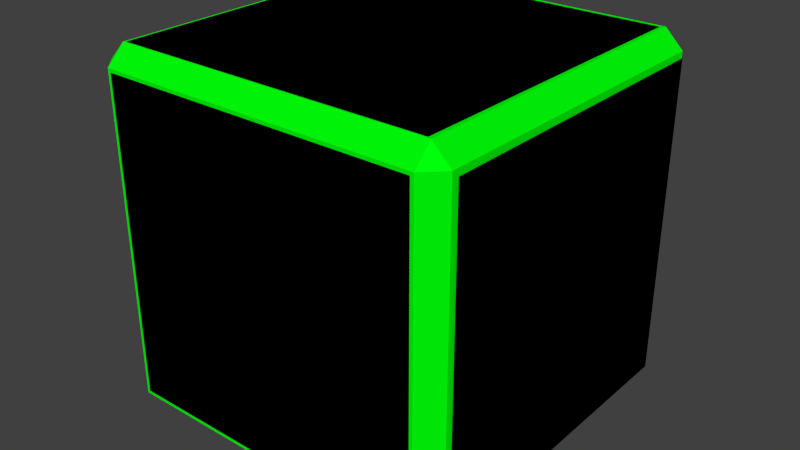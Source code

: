 # Source: Cube.blend  (saved by Blender 2.92.15; exported with 4.5.12 LTS)
import bpy
from mathutils import Matrix  # noqa: F401  (used for matrix-valued properties, if any)

bpy.ops.wm.read_factory_settings(use_empty=True)
scene = bpy.context.scene
scene.name = 'Scene'

# ---- collections
col_collection_1 = bpy.data.collections.new('Collection 1'); scene.collection.children.link(col_collection_1)

# ---- materials (node trees are filled in below, after node groups)
mat_material_001 = bpy.data.materials.new('Material.001')
mat_material_001.alpha_threshold = 0.0
mat_material_001.use_transparent_shadow = False
mat_material_001.diffuse_color = (0.0, 0.0, 0.0, 1.0)
mat_material_001.roughness = 0.5
mat_material = bpy.data.materials.new('Material')
mat_material.alpha_threshold = 0.0
mat_material.use_transparent_shadow = False
mat_material.diffuse_color = (0.0, 1.0, 0.003211, 1.0)
mat_material.roughness = 0.5
mat_material.line_color = (0.0, 0.0, 0.0, 1.0)
mat_material_002 = bpy.data.materials.new('Material.002')
mat_material_002.alpha_threshold = 0.0
mat_material_002.use_transparent_shadow = False
mat_material_002.diffuse_color = (0.0, 0.0, 0.0, 1.0)
mat_material_002.roughness = 0.5
mat_material_003 = bpy.data.materials.new('Material.003')
mat_material_003.alpha_threshold = 0.0
mat_material_003.use_transparent_shadow = False
mat_material_003.diffuse_color = (0.0, 0.0, 0.0, 1.0)
mat_material_003.roughness = 0.5
mat_material_004 = bpy.data.materials.new('Material.004')
mat_material_004.alpha_threshold = 0.0
mat_material_004.use_transparent_shadow = False
mat_material_004.diffuse_color = (0.0, 0.0, 0.0, 1.0)
mat_material_004.roughness = 0.5
mat_material_005 = bpy.data.materials.new('Material.005')
mat_material_005.alpha_threshold = 0.0
mat_material_005.use_transparent_shadow = False
mat_material_005.diffuse_color = (0.0, 0.0, 0.0, 1.0)
mat_material_005.roughness = 0.5
mat_material_006 = bpy.data.materials.new('Material.006')
mat_material_006.alpha_threshold = 0.0
mat_material_006.use_transparent_shadow = False
mat_material_006.diffuse_color = (0.0, 0.0, 0.0, 1.0)
mat_material_006.roughness = 0.5

# ---- material node trees

# ---- world
world_world = bpy.data.worlds.new('World'); scene.world = world_world
world_world.color = (0.05088, 0.05088, 0.05088)
world_world.use_sun_shadow = False
world_world.sun_shadow_jitter_overblur = 0.0
world_world.cycles.sampling_method = 'MANUAL'
world_world.cycles.sample_map_resolution = 256

# ---- meshes
me_plane = bpy.data.meshes.new('Plane')
me_plane.from_pydata([(-1.0, -1.0, 0.0), (1.0, -1.0, 0.0), (-1.0, 1.0, 0.0), (1.0, 1.0, 0.0)], [], [(0, 1, 3, 2)])
me_plane.materials.append(mat_material_001)
me_plane.use_remesh_preserve_volume = False
me_plane.use_remesh_preserve_attributes = False
me_plane.use_mirror_vertex_groups = False
me_plane.update()
me_cube = bpy.data.meshes.new('Cube')
me_cube.from_pydata([(1.0, 0.9, -0.9), (0.9, 0.9, -1.0), (0.9, 1.0, -0.9), (1.0, -0.9, -0.9), (0.9, -1.0, -0.9), (0.9, -0.9, -1.0), (-0.9, -1.0, -0.9), (-1.0, -0.9, -0.9), (-0.9, -0.9, -1.0), (-0.9, 1.0, -0.9), (-0.9, 0.9, -1.0), (-1.0, 0.9, -0.9), (0.9, 1.0, 0.9), (0.9, 0.9, 1.0), (1.0, 0.9, 0.9), (0.9, -1.0, 0.9), (1.0, -0.9, 0.9), (0.9, -0.9, 1.0), (-1.0, -0.9, 0.9), (-0.9, -1.0, 0.9), (-0.9, -0.9, 1.0), (-1.0, 0.9, 0.9), (-0.9, 0.9, 1.0), (-0.9, 1.0, 0.9)], [], [(12, 2, 9, 23), (4, 15, 19, 6), (7, 18, 21, 11), (13, 22, 20, 17), (0, 14, 16, 3), (0, 1, 2), (3, 4, 5), (6, 7, 8), (9, 10, 11), (12, 13, 14), (15, 16, 17), (18, 19, 20), (21, 22, 23), (0, 3, 5, 1), (1, 10, 9, 2), (2, 12, 14, 0), (4, 6, 8, 5), (3, 16, 15, 4), (7, 11, 10, 8), (6, 19, 18, 7), (11, 21, 23, 9), (13, 17, 16, 14), (12, 23, 22, 13), (17, 20, 19, 15), (20, 22, 21, 18), (1, 5, 8, 10)])
me_cube.materials.append(mat_material)
me_cube.use_remesh_preserve_volume = False
me_cube.use_remesh_preserve_attributes = False
me_cube.use_mirror_vertex_groups = False
me_cube.update()
me_plane_001 = bpy.data.meshes.new('Plane.001')
me_plane_001.from_pydata([(-1.0, -1.0, 0.0), (1.0, -1.0, 0.0), (-1.0, 1.0, 0.0), (1.0, 1.0, 0.0)], [], [(0, 1, 3, 2)])
me_plane_001.materials.append(mat_material_002)
me_plane_001.use_remesh_preserve_volume = False
me_plane_001.use_remesh_preserve_attributes = False
me_plane_001.use_mirror_vertex_groups = False
me_plane_001.update()
me_plane_002 = bpy.data.meshes.new('Plane.002')
me_plane_002.from_pydata([(-1.0, -1.0, 0.0), (1.0, -1.0, 0.0), (-1.0, 1.0, 0.0), (1.0, 1.0, 0.0)], [], [(0, 1, 3, 2)])
me_plane_002.materials.append(mat_material_003)
me_plane_002.use_remesh_preserve_volume = False
me_plane_002.use_remesh_preserve_attributes = False
me_plane_002.use_mirror_vertex_groups = False
me_plane_002.update()
me_plane_003 = bpy.data.meshes.new('Plane.003')
me_plane_003.from_pydata([(-1.0, -1.0, 0.0), (1.0, -1.0, 0.0), (-1.0, 1.0, 0.0), (1.0, 1.0, 0.0)], [], [(0, 1, 3, 2)])
me_plane_003.materials.append(mat_material_004)
me_plane_003.use_remesh_preserve_volume = False
me_plane_003.use_remesh_preserve_attributes = False
me_plane_003.use_mirror_vertex_groups = False
me_plane_003.update()
me_plane_004 = bpy.data.meshes.new('Plane.004')
me_plane_004.from_pydata([(-1.0, -1.0, 0.0), (1.0, -1.0, 0.0), (-1.0, 1.0, 0.0), (1.0, 1.0, 0.0)], [], [(0, 1, 3, 2)])
me_plane_004.materials.append(mat_material_005)
me_plane_004.use_remesh_preserve_volume = False
me_plane_004.use_remesh_preserve_attributes = False
me_plane_004.use_mirror_vertex_groups = False
me_plane_004.update()
me_plane_005 = bpy.data.meshes.new('Plane.005')
me_plane_005.from_pydata([(-1.0, -1.0, 0.0), (1.0, -1.0, 0.0), (-1.0, 1.0, 0.0), (1.0, 1.0, 0.0)], [], [(0, 1, 3, 2)])
me_plane_005.materials.append(mat_material_006)
me_plane_005.use_remesh_preserve_volume = False
me_plane_005.use_remesh_preserve_attributes = False
me_plane_005.use_mirror_vertex_groups = False
me_plane_005.update()

# ---- objects
ob_plane = bpy.data.objects.new('Plane', me_plane)
ob_cube = bpy.data.objects.new('Cube', me_cube)
ob_plane_001 = bpy.data.objects.new('Plane.001', me_plane_001)
ob_plane_002 = bpy.data.objects.new('Plane.002', me_plane_002)
ob_plane_003 = bpy.data.objects.new('Plane.003', me_plane_003)
ob_plane_004 = bpy.data.objects.new('Plane.004', me_plane_004)
ob_plane_005 = bpy.data.objects.new('Plane.005', me_plane_005)

# ---- transforms, parenting, visibility, modifiers, constraints
ob_plane.location = (0.0, -1.001, 0.0)
ob_plane.rotation_euler = (1.571, 0.0, 0.0)
ob_plane.scale = (0.8819, 0.8819, 0.8819)
ob_plane.lineart.crease_threshold = 0.0
ob_cube.location = (0.0, 0.0, 0.0)
ob_cube.lock_rotations_4d = False
ob_cube.empty_display_type = 'ARROWS'
ob_cube.lineart.crease_threshold = 0.0
ob_plane_001.location = (0.0, -0.01348, 1.003)
ob_plane_001.rotation_euler = (3.142, -0.0, 0.0)
ob_plane_001.scale = (0.8819, 0.8819, 0.8819)
ob_plane_001.lineart.crease_threshold = 0.0
ob_plane_002.location = (0.0, 1.002, 0.01404)
ob_plane_002.rotation_euler = (4.712, -0.0, 0.0)
ob_plane_002.scale = (0.8819, 0.8819, 0.8819)
ob_plane_002.lineart.crease_threshold = 0.0
ob_plane_003.location = (0.0, 0.01409, -1.009)
ob_plane_003.rotation_euler = (6.283, -0.0, 0.0)
ob_plane_003.scale = (0.8819, 0.8819, 0.8819)
ob_plane_003.lineart.crease_threshold = 0.0
ob_plane_004.location = (1.006, 0.01409, -0.01425)
ob_plane_004.rotation_euler = (6.283, 1.571, 0.0)
ob_plane_004.scale = (0.8819, 0.8819, 0.8819)
ob_plane_004.lineart.crease_threshold = 0.0
ob_plane_005.location = (-1.004, 0.01409, -0.01425)
ob_plane_005.rotation_euler = (6.283, 1.571, 0.0)
ob_plane_005.scale = (0.8819, 0.8819, 0.8819)
ob_plane_005.lineart.crease_threshold = 0.0

# ---- collection membership
col_collection_1.objects.link(ob_plane)
col_collection_1.objects.link(ob_cube)
col_collection_1.objects.link(ob_plane_001)
col_collection_1.objects.link(ob_plane_002)
col_collection_1.objects.link(ob_plane_003)
col_collection_1.objects.link(ob_plane_004)
col_collection_1.objects.link(ob_plane_005)

# ---- scene / render settings (as saved in the file)
scene.frame_start = 1; scene.frame_end = 250; scene.frame_set(1)
scene.render.engine = 'BLENDER_EEVEE_NEXT'
scene.render.resolution_percentage = 50
scene.render.dither_intensity = 0.0
scene.cycles.use_denoising = False
scene.cycles.samples = 10
scene.cycles.sampling_pattern = 'TABULATED_SOBOL'
scene.cycles.light_sampling_threshold = 0.0
scene.cycles.use_adaptive_sampling = False
scene.cycles.use_light_tree = False
scene.cycles.blur_glossy = 0.0
scene.cycles.pixel_filter_type = 'GAUSSIAN'
scene.cycles.sample_clamp_indirect = 0.0
scene.view_settings.view_transform = 'Standard'
bpy.context.view_layer.update()

# ---- added for rendering (the .blend has no active camera and no usable light): camera, sun
cam_auto = bpy.data.cameras.new('AutoCamera')
cam_auto.lens = 50.0
cam_auto.sensor_width = 36.0
cam_auto.clip_end = 1000.0
ob_auto_camera = bpy.data.objects.new('AutoCamera', cam_auto)
scene.collection.objects.link(ob_auto_camera)
ob_auto_camera.location = (3.2193, -3.86198, 2.57168)
ob_auto_camera.rotation_euler = (1.09748, -7.21219e-08, 0.694738)
scene.camera = ob_auto_camera
light_auto_sun = bpy.data.lights.new('AutoSun', 'SUN')
light_auto_sun.energy = 3.0
light_auto_sun.angle = 0.0523599
ob_auto_sun = bpy.data.objects.new('AutoSun', light_auto_sun)
scene.collection.objects.link(ob_auto_sun)
ob_auto_sun.rotation_euler = (0.872665, 0.174533, 0.523599)
bpy.context.view_layer.update()
